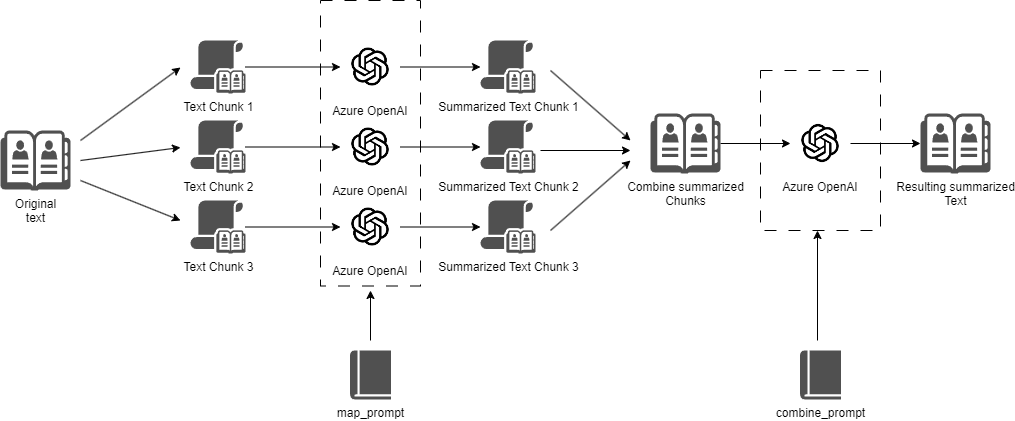

The diagram above was exported from draw.io. Its source (the exported page's mxGraphModel, read from the mxfile embedded in the PNG):
<mxGraphModel dx="2536" dy="911" grid="1" gridSize="10" guides="1" tooltips="1" connect="1" arrows="1" fold="1" page="1" pageScale="1" pageWidth="827" pageHeight="1169" math="0" shadow="0">
  <root>
    <mxCell id="0" />
    <mxCell id="1" parent="0" />
    <mxCell id="ovdcRKKURJPFcmENbl9q-39" value="" style="rounded=0;whiteSpace=wrap;html=1;dashed=1;dashPattern=12 12;" vertex="1" parent="1">
      <mxGeometry x="650" y="280" width="120" height="160" as="geometry" />
    </mxCell>
    <mxCell id="ovdcRKKURJPFcmENbl9q-38" value="" style="rounded=0;whiteSpace=wrap;html=1;dashed=1;dashPattern=12 12;" vertex="1" parent="1">
      <mxGeometry x="210" y="210" width="100" height="285.5" as="geometry" />
    </mxCell>
    <mxCell id="ovdcRKKURJPFcmENbl9q-10" value="" style="edgeStyle=orthogonalEdgeStyle;rounded=0;orthogonalLoop=1;jettySize=auto;html=1;" edge="1" parent="1" source="ovdcRKKURJPFcmENbl9q-1" target="ovdcRKKURJPFcmENbl9q-9">
      <mxGeometry relative="1" as="geometry" />
    </mxCell>
    <mxCell id="ovdcRKKURJPFcmENbl9q-1" value="Text Chunk 1" style="sketch=0;pointerEvents=1;shadow=0;dashed=0;html=1;strokeColor=none;fillColor=#505050;labelPosition=center;verticalLabelPosition=bottom;verticalAlign=top;outlineConnect=0;align=center;shape=mxgraph.office.security.address_book_policies;" vertex="1" parent="1">
      <mxGeometry x="80" y="250" width="55" height="53" as="geometry" />
    </mxCell>
    <mxCell id="ovdcRKKURJPFcmENbl9q-12" value="" style="edgeStyle=orthogonalEdgeStyle;rounded=0;orthogonalLoop=1;jettySize=auto;html=1;" edge="1" parent="1" source="ovdcRKKURJPFcmENbl9q-2" target="ovdcRKKURJPFcmENbl9q-11">
      <mxGeometry relative="1" as="geometry" />
    </mxCell>
    <mxCell id="ovdcRKKURJPFcmENbl9q-2" value="Text Chunk 2" style="sketch=0;pointerEvents=1;shadow=0;dashed=0;html=1;strokeColor=none;fillColor=#505050;labelPosition=center;verticalLabelPosition=bottom;verticalAlign=top;outlineConnect=0;align=center;shape=mxgraph.office.security.address_book_policies;" vertex="1" parent="1">
      <mxGeometry x="80" y="330" width="55" height="53" as="geometry" />
    </mxCell>
    <mxCell id="ovdcRKKURJPFcmENbl9q-14" value="" style="edgeStyle=orthogonalEdgeStyle;rounded=0;orthogonalLoop=1;jettySize=auto;html=1;" edge="1" parent="1" source="ovdcRKKURJPFcmENbl9q-4" target="ovdcRKKURJPFcmENbl9q-13">
      <mxGeometry relative="1" as="geometry" />
    </mxCell>
    <mxCell id="ovdcRKKURJPFcmENbl9q-4" value="Text Chunk 3" style="sketch=0;pointerEvents=1;shadow=0;dashed=0;html=1;strokeColor=none;fillColor=#505050;labelPosition=center;verticalLabelPosition=bottom;verticalAlign=top;outlineConnect=0;align=center;shape=mxgraph.office.security.address_book_policies;" vertex="1" parent="1">
      <mxGeometry x="80" y="410" width="55" height="53" as="geometry" />
    </mxCell>
    <mxCell id="ovdcRKKURJPFcmENbl9q-5" value="Original&lt;br&gt;text" style="sketch=0;pointerEvents=1;shadow=0;dashed=0;html=1;strokeColor=none;fillColor=#505050;labelPosition=center;verticalLabelPosition=bottom;verticalAlign=top;outlineConnect=0;align=center;shape=mxgraph.office.concepts.address_book;" vertex="1" parent="1">
      <mxGeometry x="-110" y="340" width="70" height="60" as="geometry" />
    </mxCell>
    <mxCell id="ovdcRKKURJPFcmENbl9q-6" value="" style="endArrow=classic;html=1;rounded=0;" edge="1" parent="1">
      <mxGeometry width="50" height="50" relative="1" as="geometry">
        <mxPoint x="-30" y="350" as="sourcePoint" />
        <mxPoint x="70" y="277" as="targetPoint" />
      </mxGeometry>
    </mxCell>
    <mxCell id="ovdcRKKURJPFcmENbl9q-7" value="" style="endArrow=classic;html=1;rounded=0;" edge="1" parent="1">
      <mxGeometry width="50" height="50" relative="1" as="geometry">
        <mxPoint x="-30" y="390" as="sourcePoint" />
        <mxPoint x="70" y="430" as="targetPoint" />
      </mxGeometry>
    </mxCell>
    <mxCell id="ovdcRKKURJPFcmENbl9q-8" value="" style="endArrow=classic;html=1;rounded=0;" edge="1" parent="1">
      <mxGeometry width="50" height="50" relative="1" as="geometry">
        <mxPoint x="-30" y="370" as="sourcePoint" />
        <mxPoint x="70" y="357" as="targetPoint" />
      </mxGeometry>
    </mxCell>
    <mxCell id="ovdcRKKURJPFcmENbl9q-16" value="" style="edgeStyle=orthogonalEdgeStyle;rounded=0;orthogonalLoop=1;jettySize=auto;html=1;" edge="1" parent="1" source="ovdcRKKURJPFcmENbl9q-9" target="ovdcRKKURJPFcmENbl9q-15">
      <mxGeometry relative="1" as="geometry" />
    </mxCell>
    <mxCell id="ovdcRKKURJPFcmENbl9q-9" value="Azure OpenAI" style="shape=image;verticalLabelPosition=bottom;labelBackgroundColor=default;verticalAlign=top;aspect=fixed;imageAspect=0;image=data:image/png,(base64 omitted: 4056 chars);" vertex="1" parent="1">
      <mxGeometry x="230" y="246.5" width="60" height="60" as="geometry" />
    </mxCell>
    <mxCell id="ovdcRKKURJPFcmENbl9q-18" value="" style="edgeStyle=orthogonalEdgeStyle;rounded=0;orthogonalLoop=1;jettySize=auto;html=1;" edge="1" parent="1" source="ovdcRKKURJPFcmENbl9q-11" target="ovdcRKKURJPFcmENbl9q-17">
      <mxGeometry relative="1" as="geometry" />
    </mxCell>
    <mxCell id="ovdcRKKURJPFcmENbl9q-11" value="Azure OpenAI" style="shape=image;verticalLabelPosition=bottom;labelBackgroundColor=default;verticalAlign=top;aspect=fixed;imageAspect=0;image=data:image/png,(base64 omitted: 4056 chars);" vertex="1" parent="1">
      <mxGeometry x="230" y="326.5" width="60" height="60" as="geometry" />
    </mxCell>
    <mxCell id="ovdcRKKURJPFcmENbl9q-20" value="" style="edgeStyle=orthogonalEdgeStyle;rounded=0;orthogonalLoop=1;jettySize=auto;html=1;" edge="1" parent="1" source="ovdcRKKURJPFcmENbl9q-13" target="ovdcRKKURJPFcmENbl9q-19">
      <mxGeometry relative="1" as="geometry" />
    </mxCell>
    <mxCell id="ovdcRKKURJPFcmENbl9q-13" value="Azure OpenAI" style="shape=image;verticalLabelPosition=bottom;labelBackgroundColor=default;verticalAlign=top;aspect=fixed;imageAspect=0;image=data:image/png,(base64 omitted: 4056 chars);" vertex="1" parent="1">
      <mxGeometry x="230" y="406.5" width="60" height="60" as="geometry" />
    </mxCell>
    <mxCell id="ovdcRKKURJPFcmENbl9q-15" value="Summarized Text Chunk 1" style="sketch=0;pointerEvents=1;shadow=0;dashed=0;html=1;strokeColor=none;fillColor=#505050;labelPosition=center;verticalLabelPosition=bottom;verticalAlign=top;outlineConnect=0;align=center;shape=mxgraph.office.security.address_book_policies;" vertex="1" parent="1">
      <mxGeometry x="370" y="250" width="55" height="53" as="geometry" />
    </mxCell>
    <mxCell id="ovdcRKKURJPFcmENbl9q-17" value="Summarized Text Chunk 2" style="sketch=0;pointerEvents=1;shadow=0;dashed=0;html=1;strokeColor=none;fillColor=#505050;labelPosition=center;verticalLabelPosition=bottom;verticalAlign=top;outlineConnect=0;align=center;shape=mxgraph.office.security.address_book_policies;" vertex="1" parent="1">
      <mxGeometry x="370" y="330" width="55" height="53" as="geometry" />
    </mxCell>
    <mxCell id="ovdcRKKURJPFcmENbl9q-19" value="Summarized Text Chunk 3" style="sketch=0;pointerEvents=1;shadow=0;dashed=0;html=1;strokeColor=none;fillColor=#505050;labelPosition=center;verticalLabelPosition=bottom;verticalAlign=top;outlineConnect=0;align=center;shape=mxgraph.office.security.address_book_policies;" vertex="1" parent="1">
      <mxGeometry x="370" y="410" width="55" height="53" as="geometry" />
    </mxCell>
    <mxCell id="ovdcRKKURJPFcmENbl9q-23" value="" style="edgeStyle=orthogonalEdgeStyle;rounded=0;orthogonalLoop=1;jettySize=auto;html=1;" edge="1" parent="1" source="ovdcRKKURJPFcmENbl9q-21" target="ovdcRKKURJPFcmENbl9q-22">
      <mxGeometry relative="1" as="geometry" />
    </mxCell>
    <mxCell id="ovdcRKKURJPFcmENbl9q-21" value="Combine summarized&lt;br&gt;Chunks" style="sketch=0;pointerEvents=1;shadow=0;dashed=0;html=1;strokeColor=none;fillColor=#505050;labelPosition=center;verticalLabelPosition=bottom;verticalAlign=top;outlineConnect=0;align=center;shape=mxgraph.office.concepts.address_book;" vertex="1" parent="1">
      <mxGeometry x="540" y="323" width="70" height="60" as="geometry" />
    </mxCell>
    <mxCell id="ovdcRKKURJPFcmENbl9q-25" value="" style="edgeStyle=orthogonalEdgeStyle;rounded=0;orthogonalLoop=1;jettySize=auto;html=1;" edge="1" parent="1" source="ovdcRKKURJPFcmENbl9q-22" target="ovdcRKKURJPFcmENbl9q-24">
      <mxGeometry relative="1" as="geometry" />
    </mxCell>
    <mxCell id="ovdcRKKURJPFcmENbl9q-22" value="Azure OpenAI" style="shape=image;verticalLabelPosition=bottom;labelBackgroundColor=default;verticalAlign=top;aspect=fixed;imageAspect=0;image=data:image/png,(base64 omitted: 4056 chars);" vertex="1" parent="1">
      <mxGeometry x="680" y="323" width="60" height="60" as="geometry" />
    </mxCell>
    <mxCell id="ovdcRKKURJPFcmENbl9q-24" value="Resulting summarized&lt;br&gt;Text" style="sketch=0;pointerEvents=1;shadow=0;dashed=0;html=1;strokeColor=none;fillColor=#505050;labelPosition=center;verticalLabelPosition=bottom;verticalAlign=top;outlineConnect=0;align=center;shape=mxgraph.office.concepts.address_book;" vertex="1" parent="1">
      <mxGeometry x="810" y="323" width="70" height="60" as="geometry" />
    </mxCell>
    <mxCell id="ovdcRKKURJPFcmENbl9q-26" value="" style="endArrow=classic;html=1;rounded=0;" edge="1" parent="1">
      <mxGeometry width="50" height="50" relative="1" as="geometry">
        <mxPoint x="440" y="440" as="sourcePoint" />
        <mxPoint x="520" y="370" as="targetPoint" />
      </mxGeometry>
    </mxCell>
    <mxCell id="ovdcRKKURJPFcmENbl9q-27" value="" style="endArrow=classic;html=1;rounded=0;" edge="1" parent="1">
      <mxGeometry width="50" height="50" relative="1" as="geometry">
        <mxPoint x="440" y="280" as="sourcePoint" />
        <mxPoint x="520" y="350" as="targetPoint" />
      </mxGeometry>
    </mxCell>
    <mxCell id="ovdcRKKURJPFcmENbl9q-28" value="" style="endArrow=classic;html=1;rounded=0;" edge="1" parent="1">
      <mxGeometry width="50" height="50" relative="1" as="geometry">
        <mxPoint x="430" y="360" as="sourcePoint" />
        <mxPoint x="520" y="360" as="targetPoint" />
      </mxGeometry>
    </mxCell>
    <mxCell id="ovdcRKKURJPFcmENbl9q-30" value="" style="endArrow=classic;html=1;rounded=0;" edge="1" parent="1">
      <mxGeometry width="50" height="50" relative="1" as="geometry">
        <mxPoint x="707" y="550" as="sourcePoint" />
        <mxPoint x="707" y="440" as="targetPoint" />
      </mxGeometry>
    </mxCell>
    <mxCell id="ovdcRKKURJPFcmENbl9q-32" value="map_prompt" style="sketch=0;pointerEvents=1;shadow=0;dashed=0;html=1;strokeColor=none;fillColor=#505050;labelPosition=center;verticalLabelPosition=bottom;verticalAlign=top;outlineConnect=0;align=center;shape=mxgraph.office.concepts.book_journal;" vertex="1" parent="1">
      <mxGeometry x="239.5" y="560" width="41" height="49" as="geometry" />
    </mxCell>
    <mxCell id="ovdcRKKURJPFcmENbl9q-33" value="combine_prompt" style="sketch=0;pointerEvents=1;shadow=0;dashed=0;html=1;strokeColor=none;fillColor=#505050;labelPosition=center;verticalLabelPosition=bottom;verticalAlign=top;outlineConnect=0;align=center;shape=mxgraph.office.concepts.book_journal;" vertex="1" parent="1">
      <mxGeometry x="689.5" y="560" width="41" height="49" as="geometry" />
    </mxCell>
    <mxCell id="ovdcRKKURJPFcmENbl9q-36" value="" style="endArrow=classic;html=1;rounded=0;" edge="1" parent="1">
      <mxGeometry width="50" height="50" relative="1" as="geometry">
        <mxPoint x="260" y="550" as="sourcePoint" />
        <mxPoint x="260" y="500" as="targetPoint" />
      </mxGeometry>
    </mxCell>
  </root>
</mxGraphModel>